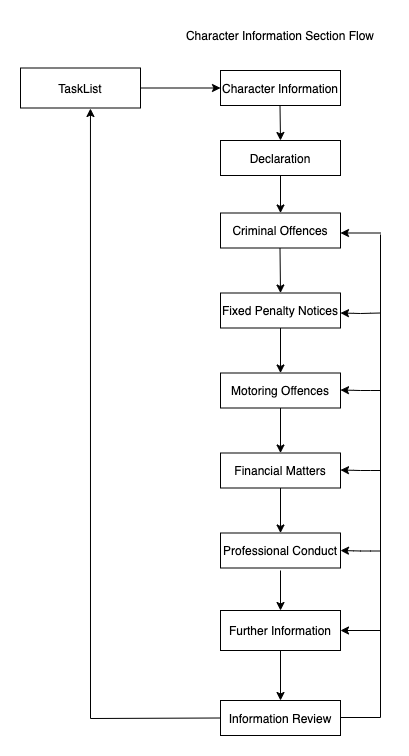

The diagram above was exported from draw.io. Its source (the exported page's mxGraphModel, read from the mxfile embedded in the PNG):
<mxGraphModel dx="1425" dy="647" grid="1" gridSize="10" guides="1" tooltips="1" connect="1" arrows="1" fold="1" page="1" pageScale="1" pageWidth="827" pageHeight="1169" math="0" shadow="0">
  <root>
    <mxCell id="5m55UIrvk1pY8YF8fK1b-0" />
    <mxCell id="5m55UIrvk1pY8YF8fK1b-1" parent="5m55UIrvk1pY8YF8fK1b-0" />
    <mxCell id="5m55UIrvk1pY8YF8fK1b-2" value="Character Information" style="rounded=0;whiteSpace=wrap;html=1;" vertex="1" parent="5m55UIrvk1pY8YF8fK1b-1">
      <mxGeometry x="390" y="90" width="120" height="35" as="geometry" />
    </mxCell>
    <mxCell id="5m55UIrvk1pY8YF8fK1b-3" value="Criminal Offences" style="rounded=0;whiteSpace=wrap;html=1;" vertex="1" parent="5m55UIrvk1pY8YF8fK1b-1">
      <mxGeometry x="390" y="232.5" width="120" height="35" as="geometry" />
    </mxCell>
    <mxCell id="5m55UIrvk1pY8YF8fK1b-4" value="Fixed Penalty Notices" style="rounded=0;whiteSpace=wrap;html=1;" vertex="1" parent="5m55UIrvk1pY8YF8fK1b-1">
      <mxGeometry x="390" y="312.5" width="120" height="35" as="geometry" />
    </mxCell>
    <mxCell id="5m55UIrvk1pY8YF8fK1b-5" value="" style="endArrow=classic;html=1;entryX=0.5;entryY=0;entryDx=0;entryDy=0;" edge="1" parent="5m55UIrvk1pY8YF8fK1b-1" target="5m55UIrvk1pY8YF8fK1b-3">
      <mxGeometry width="50" height="50" relative="1" as="geometry">
        <mxPoint x="450" y="187.5" as="sourcePoint" />
        <mxPoint x="447" y="227.5" as="targetPoint" />
      </mxGeometry>
    </mxCell>
    <mxCell id="5m55UIrvk1pY8YF8fK1b-6" value="" style="endArrow=classic;html=1;entryX=0.5;entryY=0;entryDx=0;entryDy=0;" edge="1" parent="5m55UIrvk1pY8YF8fK1b-1" target="5m55UIrvk1pY8YF8fK1b-4">
      <mxGeometry width="50" height="50" relative="1" as="geometry">
        <mxPoint x="449.5" y="267.5" as="sourcePoint" />
        <mxPoint x="450" y="307.5" as="targetPoint" />
        <Array as="points" />
      </mxGeometry>
    </mxCell>
    <mxCell id="_Jz62R3gCL6cJjXKNPAu-0" value="" style="edgeStyle=orthogonalEdgeStyle;rounded=0;orthogonalLoop=1;jettySize=auto;html=1;" edge="1" parent="5m55UIrvk1pY8YF8fK1b-1" target="5m55UIrvk1pY8YF8fK1b-8">
      <mxGeometry relative="1" as="geometry">
        <mxPoint x="450" y="427.5" as="sourcePoint" />
      </mxGeometry>
    </mxCell>
    <mxCell id="5m55UIrvk1pY8YF8fK1b-7" value="Motoring Offences" style="rounded=0;whiteSpace=wrap;html=1;" vertex="1" parent="5m55UIrvk1pY8YF8fK1b-1">
      <mxGeometry x="390" y="392.5" width="120" height="35" as="geometry" />
    </mxCell>
    <mxCell id="5m55UIrvk1pY8YF8fK1b-8" value="Financial Matters" style="rounded=0;whiteSpace=wrap;html=1;" vertex="1" parent="5m55UIrvk1pY8YF8fK1b-1">
      <mxGeometry x="390" y="472.5" width="120" height="35" as="geometry" />
    </mxCell>
    <mxCell id="5m55UIrvk1pY8YF8fK1b-13" value="Information Review" style="rounded=0;whiteSpace=wrap;html=1;" vertex="1" parent="5m55UIrvk1pY8YF8fK1b-1">
      <mxGeometry x="390" y="720" width="120" height="35" as="geometry" />
    </mxCell>
    <mxCell id="5m55UIrvk1pY8YF8fK1b-9" value="Professional Conduct" style="rounded=0;whiteSpace=wrap;html=1;" vertex="1" parent="5m55UIrvk1pY8YF8fK1b-1">
      <mxGeometry x="390" y="552.5" width="120" height="35" as="geometry" />
    </mxCell>
    <mxCell id="5m55UIrvk1pY8YF8fK1b-16" value="" style="endArrow=classic;html=1;exitX=0.5;exitY=1;exitDx=0;exitDy=0;entryX=0.5;entryY=0;entryDx=0;entryDy=0;" edge="1" parent="5m55UIrvk1pY8YF8fK1b-1" source="5m55UIrvk1pY8YF8fK1b-8" target="5m55UIrvk1pY8YF8fK1b-9">
      <mxGeometry width="50" height="50" relative="1" as="geometry">
        <mxPoint x="500" y="507.5" as="sourcePoint" />
        <mxPoint x="450" y="547.5" as="targetPoint" />
      </mxGeometry>
    </mxCell>
    <mxCell id="5m55UIrvk1pY8YF8fK1b-20" value="" style="endArrow=classic;html=1;entryX=0.5;entryY=0;entryDx=0;entryDy=0;exitX=0.5;exitY=1;exitDx=0;exitDy=0;" edge="1" parent="5m55UIrvk1pY8YF8fK1b-1" source="pBW9hWvQrpDUM0AACnRA-2" target="5m55UIrvk1pY8YF8fK1b-13">
      <mxGeometry width="50" height="50" relative="1" as="geometry">
        <mxPoint x="450" y="592.5" as="sourcePoint" />
        <mxPoint x="446" y="618.5" as="targetPoint" />
      </mxGeometry>
    </mxCell>
    <mxCell id="5m55UIrvk1pY8YF8fK1b-21" value="" style="endArrow=classic;html=1;exitX=0.5;exitY=1;exitDx=0;exitDy=0;" edge="1" parent="5m55UIrvk1pY8YF8fK1b-1" source="5m55UIrvk1pY8YF8fK1b-4" target="5m55UIrvk1pY8YF8fK1b-7">
      <mxGeometry width="50" height="50" relative="1" as="geometry">
        <mxPoint x="500" y="507.5" as="sourcePoint" />
        <mxPoint x="550" y="457.5" as="targetPoint" />
      </mxGeometry>
    </mxCell>
    <mxCell id="_Jz62R3gCL6cJjXKNPAu-2" value="Character Information Section Flow" style="text;html=1;strokeColor=none;fillColor=none;align=center;verticalAlign=middle;whiteSpace=wrap;rounded=0;" vertex="1" parent="5m55UIrvk1pY8YF8fK1b-1">
      <mxGeometry x="345" y="40" width="210" height="30" as="geometry" />
    </mxCell>
    <mxCell id="_Jz62R3gCL6cJjXKNPAu-4" value="TaskList" style="rounded=0;whiteSpace=wrap;html=1;" vertex="1" parent="5m55UIrvk1pY8YF8fK1b-1">
      <mxGeometry x="190" y="87.5" width="120" height="40" as="geometry" />
    </mxCell>
    <mxCell id="_Jz62R3gCL6cJjXKNPAu-5" value="" style="endArrow=classic;html=1;entryX=0;entryY=0.5;entryDx=0;entryDy=0;exitX=1;exitY=0.5;exitDx=0;exitDy=0;" edge="1" parent="5m55UIrvk1pY8YF8fK1b-1" source="_Jz62R3gCL6cJjXKNPAu-4" target="5m55UIrvk1pY8YF8fK1b-2">
      <mxGeometry width="50" height="50" relative="1" as="geometry">
        <mxPoint x="310" y="172.5" as="sourcePoint" />
        <mxPoint x="360" y="122.5" as="targetPoint" />
      </mxGeometry>
    </mxCell>
    <mxCell id="_Jz62R3gCL6cJjXKNPAu-7" value="" style="endArrow=classic;html=1;entryX=0.583;entryY=1.013;entryDx=0;entryDy=0;entryPerimeter=0;" edge="1" parent="5m55UIrvk1pY8YF8fK1b-1" target="_Jz62R3gCL6cJjXKNPAu-4">
      <mxGeometry width="50" height="50" relative="1" as="geometry">
        <mxPoint x="260" y="738" as="sourcePoint" />
        <mxPoint x="250" y="192.5" as="targetPoint" />
      </mxGeometry>
    </mxCell>
    <mxCell id="_Jz62R3gCL6cJjXKNPAu-10" value="" style="endArrow=classic;html=1;entryX=1;entryY=0.5;entryDx=0;entryDy=0;" edge="1" parent="5m55UIrvk1pY8YF8fK1b-1" target="5m55UIrvk1pY8YF8fK1b-9">
      <mxGeometry width="50" height="50" relative="1" as="geometry">
        <mxPoint x="550" y="570.5" as="sourcePoint" />
        <mxPoint x="520" y="412.5" as="targetPoint" />
        <Array as="points">
          <mxPoint x="530" y="570.5" />
        </Array>
      </mxGeometry>
    </mxCell>
    <mxCell id="_Jz62R3gCL6cJjXKNPAu-11" value="" style="endArrow=none;html=1;" edge="1" parent="5m55UIrvk1pY8YF8fK1b-1">
      <mxGeometry width="50" height="50" relative="1" as="geometry">
        <mxPoint x="550" y="737" as="sourcePoint" />
        <mxPoint x="550" y="254" as="targetPoint" />
      </mxGeometry>
    </mxCell>
    <mxCell id="_Jz62R3gCL6cJjXKNPAu-16" value="" style="endArrow=classic;html=1;entryX=1;entryY=0.5;entryDx=0;entryDy=0;" edge="1" parent="5m55UIrvk1pY8YF8fK1b-1">
      <mxGeometry width="50" height="50" relative="1" as="geometry">
        <mxPoint x="550" y="490" as="sourcePoint" />
        <mxPoint x="510" y="489.5" as="targetPoint" />
        <Array as="points">
          <mxPoint x="530" y="490" />
        </Array>
      </mxGeometry>
    </mxCell>
    <mxCell id="_Jz62R3gCL6cJjXKNPAu-18" value="" style="endArrow=classic;html=1;entryX=1;entryY=0.5;entryDx=0;entryDy=0;" edge="1" parent="5m55UIrvk1pY8YF8fK1b-1">
      <mxGeometry width="50" height="50" relative="1" as="geometry">
        <mxPoint x="550" y="410" as="sourcePoint" />
        <mxPoint x="510" y="409.5" as="targetPoint" />
        <Array as="points">
          <mxPoint x="530" y="410" />
        </Array>
      </mxGeometry>
    </mxCell>
    <mxCell id="_Jz62R3gCL6cJjXKNPAu-22" value="" style="endArrow=classic;html=1;entryX=1;entryY=0.5;entryDx=0;entryDy=0;" edge="1" parent="5m55UIrvk1pY8YF8fK1b-1">
      <mxGeometry width="50" height="50" relative="1" as="geometry">
        <mxPoint x="550" y="332.5" as="sourcePoint" />
        <mxPoint x="510" y="332.5" as="targetPoint" />
        <Array as="points">
          <mxPoint x="530" y="333" />
        </Array>
      </mxGeometry>
    </mxCell>
    <mxCell id="_Jz62R3gCL6cJjXKNPAu-23" value="" style="endArrow=classic;html=1;entryX=1;entryY=0.5;entryDx=0;entryDy=0;" edge="1" parent="5m55UIrvk1pY8YF8fK1b-1">
      <mxGeometry width="50" height="50" relative="1" as="geometry">
        <mxPoint x="550" y="252.5" as="sourcePoint" />
        <mxPoint x="510" y="252.5" as="targetPoint" />
        <Array as="points" />
      </mxGeometry>
    </mxCell>
    <mxCell id="_Jz62R3gCL6cJjXKNPAu-24" value="Declaration" style="rounded=0;whiteSpace=wrap;html=1;" vertex="1" parent="5m55UIrvk1pY8YF8fK1b-1">
      <mxGeometry x="390" y="160" width="120" height="35" as="geometry" />
    </mxCell>
    <mxCell id="_Jz62R3gCL6cJjXKNPAu-25" value="" style="endArrow=classic;html=1;" edge="1" parent="5m55UIrvk1pY8YF8fK1b-1">
      <mxGeometry width="50" height="50" relative="1" as="geometry">
        <mxPoint x="449.5" y="125" as="sourcePoint" />
        <mxPoint x="450" y="160" as="targetPoint" />
      </mxGeometry>
    </mxCell>
    <mxCell id="pBW9hWvQrpDUM0AACnRA-0" value="" style="endArrow=none;html=1;" edge="1" parent="5m55UIrvk1pY8YF8fK1b-1">
      <mxGeometry width="50" height="50" relative="1" as="geometry">
        <mxPoint x="510" y="737" as="sourcePoint" />
        <mxPoint x="550" y="737" as="targetPoint" />
      </mxGeometry>
    </mxCell>
    <mxCell id="pBW9hWvQrpDUM0AACnRA-1" value="" style="endArrow=none;html=1;entryX=0;entryY=0.5;entryDx=0;entryDy=0;" edge="1" parent="5m55UIrvk1pY8YF8fK1b-1" target="5m55UIrvk1pY8YF8fK1b-13">
      <mxGeometry width="50" height="50" relative="1" as="geometry">
        <mxPoint x="260" y="738" as="sourcePoint" />
        <mxPoint x="390" y="748" as="targetPoint" />
      </mxGeometry>
    </mxCell>
    <mxCell id="pBW9hWvQrpDUM0AACnRA-2" value="Further Information" style="rounded=0;whiteSpace=wrap;html=1;" vertex="1" parent="5m55UIrvk1pY8YF8fK1b-1">
      <mxGeometry x="390" y="630" width="120" height="40" as="geometry" />
    </mxCell>
    <mxCell id="pBW9hWvQrpDUM0AACnRA-3" value="" style="endArrow=classic;html=1;" edge="1" parent="5m55UIrvk1pY8YF8fK1b-1" target="pBW9hWvQrpDUM0AACnRA-2">
      <mxGeometry width="50" height="50" relative="1" as="geometry">
        <mxPoint x="450" y="590" as="sourcePoint" />
        <mxPoint x="410" y="760" as="targetPoint" />
      </mxGeometry>
    </mxCell>
    <mxCell id="fY8FwQiR0oZPmn_J368E-0" value="" style="endArrow=classic;html=1;entryX=1;entryY=0.5;entryDx=0;entryDy=0;" edge="1" parent="5m55UIrvk1pY8YF8fK1b-1" target="pBW9hWvQrpDUM0AACnRA-2">
      <mxGeometry width="50" height="50" relative="1" as="geometry">
        <mxPoint x="550" y="650" as="sourcePoint" />
        <mxPoint x="520" y="580" as="targetPoint" />
        <Array as="points" />
      </mxGeometry>
    </mxCell>
  </root>
</mxGraphModel>